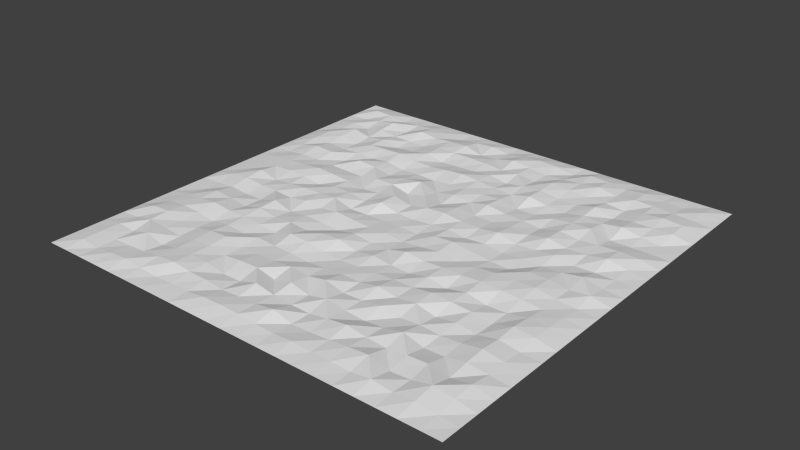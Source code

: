 # Source: Water.blend  (saved by Blender 2.73.0; exported with 4.5.12 LTS)
import bpy
from mathutils import Matrix  # noqa: F401  (used for matrix-valued properties, if any)

bpy.ops.wm.read_factory_settings(use_empty=True)
scene = bpy.context.scene
scene.name = 'Scene'

# ---- collections
col_collection_1 = bpy.data.collections.new('Collection 1'); scene.collection.children.link(col_collection_1)

# ---- world
world_world = bpy.data.worlds.new('World'); scene.world = world_world
world_world.color = (0.05088, 0.05088, 0.05088)
world_world.use_sun_shadow = False
world_world.sun_shadow_jitter_overblur = 0.0
world_world.cycles.sampling_method = 'MANUAL'
world_world.cycles.sample_map_resolution = 256

# ---- meshes
me_plane = bpy.data.meshes.new('Plane')
me_plane.from_pydata([(-1.0, -1.0, -1.118e-08), (1.0, -1.0, -1.118e-08), (-1.0, 1.0, -1.118e-08), (1.0, 1.0, -1.118e-08), (-1.0, 0.9091, -1.118e-08), (-1.0, 0.8182, -1.118e-08), (-1.0, 0.7273, -1.118e-08), (-1.0, 0.6364, -1.118e-08), (-1.0, 0.5455, -1.118e-08), (-1.0, 0.4545, -1.118e-08), (-1.0, 0.3636, -1.118e-08), (-1.0, 0.2727, -1.118e-08), (-1.0, 0.1818, -1.118e-08), (-1.0, 0.09091, -1.118e-08), (-1.0, -2.98e-08, -1.118e-08), (-1.0, -0.09091, -1.118e-08), (-1.0, -0.1818, -1.118e-08), (-1.0, -0.2727, -1.118e-08), (-1.0, -0.3636, -1.118e-08), (-1.0, -0.4545, -1.118e-08), (-1.0, -0.5455, -1.118e-08), (-1.0, -0.6364, -1.118e-08), (-1.0, -0.7273, -1.118e-08), (-1.0, -0.8182, -1.118e-08), (-1.0, -0.9091, -1.118e-08), (-0.9091, -1.0, -1.118e-08), (-0.8182, -1.0, -1.118e-08), (-0.7273, -1.0, -1.118e-08), (-0.6364, -1.0, -1.118e-08), (-0.5455, -1.0, -1.118e-08), (-0.4545, -1.0, -1.118e-08), (-0.3636, -1.0, -1.118e-08), (-0.2727, -1.0, -1.118e-08), (-0.1818, -1.0, -1.118e-08), (-0.09091, -1.0, -1.118e-08), (5.215e-08, -1.0, -1.118e-08), (0.09091, -1.0, -1.118e-08), (0.1818, -1.0, -1.118e-08), (0.2727, -1.0, -1.118e-08), (0.3636, -1.0, -1.118e-08), (0.4545, -1.0, -1.118e-08), (0.5455, -1.0, -1.118e-08), (0.6364, -1.0, -1.118e-08), (0.7273, -1.0, -1.118e-08), (0.8182, -1.0, -1.118e-08), (0.9091, -1.0, -1.118e-08), (1.0, -0.9091, -1.118e-08), (1.0, -0.8182, -1.118e-08), (1.0, -0.7273, -1.118e-08), (1.0, -0.6364, -1.118e-08), (1.0, -0.5455, -1.118e-08), (1.0, -0.4545, -1.118e-08), (1.0, -0.3636, -1.118e-08), (1.0, -0.2727, -1.118e-08), (1.0, -0.1818, -1.118e-08), (1.0, -0.09091, -1.118e-08), (1.0, 8.941e-08, -1.118e-08), (1.0, 0.09091, -1.118e-08), (1.0, 0.1818, -1.118e-08), (1.0, 0.2727, -1.118e-08), (1.0, 0.3636, -1.118e-08), (1.0, 0.4545, -1.118e-08), (1.0, 0.5455, -1.118e-08), (1.0, 0.6364, -1.118e-08), (1.0, 0.7273, -1.118e-08), (1.0, 0.8182, -1.118e-08), (1.0, 0.9091, -1.118e-08), (0.9091, 1.0, -1.118e-08), (0.8182, 1.0, -1.118e-08), (0.7273, 1.0, -1.118e-08), (0.6364, 1.0, -1.118e-08), (0.5455, 1.0, -1.118e-08), (0.4545, 1.0, -1.118e-08), (0.3636, 1.0, -1.118e-08), (0.2727, 1.0, -1.118e-08), (0.1818, 1.0, -1.118e-08), (0.09091, 1.0, -1.118e-08), (-5.215e-08, 1.0, -1.118e-08), (-0.09091, 1.0, -1.118e-08), (-0.1818, 1.0, -1.118e-08), (-0.2727, 1.0, -1.118e-08), (-0.3636, 1.0, -1.118e-08), (-0.4545, 1.0, -1.118e-08), (-0.5455, 1.0, -1.118e-08), (-0.6364, 1.0, -1.118e-08), (-0.7273, 1.0, -1.118e-08), (-0.8182, 1.0, -1.118e-08), (-0.9091, 1.0, -1.118e-08), (-0.9091, -0.9091, 0.04981), (-0.9091, -0.8182, 0.05615), (-0.9091, -0.7273, 0.04989), (-0.9091, -0.6364, 0.0233), (-0.9091, -0.5455, 0.1172), (-0.9091, -0.4545, 0.06306), (-0.9091, -0.3636, 0.04982), (-0.9091, -0.2727, 0.005978), (-0.9091, -0.1818, 0.008661), (-0.9091, -0.09091, 0.07033), (-0.9091, 5.215e-08, 0.03501), (-0.9091, 0.09091, 0.03853), (-0.9091, 0.1818, 0.04241), (-0.9091, 0.2727, 0.01249), (-0.9091, 0.3636, 0.05415), (-0.9091, 0.4545, 0.09226), (-0.9091, 0.5455, 0.108), (-0.9091, 0.6364, 0.03379), (-0.9091, 0.7273, 0.04424), (-0.9091, 0.8182, 0.0001743), (-0.9091, 0.9091, 0.09683), (-0.8182, -0.9091, 6.445e-06), (-0.8182, -0.8182, 0.01002), (-0.8182, -0.7273, 0.01561), (-0.8182, -0.6364, 0.1141), (-0.8182, -0.5455, 0.1372), (-0.8182, -0.4545, 0.09622), (-0.8182, -0.3636, 0.09764), (-0.8182, -0.2727, 0.112), (-0.8182, -0.1818, 0.04025), (-0.8182, -0.09091, 0.1047), (-0.8182, 5.215e-08, 0.1372), (-0.8182, 0.09091, 0.07032), (-0.8182, 0.1818, 0.07506), (-0.8182, 0.2727, 0.0681), (-0.8182, 0.3636, 0.1372), (-0.8182, 0.4545, 0.05914), (-0.8182, 0.5455, 0.106), (-0.8182, 0.6364, 0.1372), (-0.8182, 0.7273, 0.003239), (-0.8182, 0.8182, 0.07166), (-0.8182, 0.9091, 0.08059), (-0.7273, -0.9091, 0.0531), (-0.7273, -0.8182, 0.02432), (-0.7273, -0.7273, 0.1372), (-0.7273, -0.6364, 0.07186), (-0.7273, -0.5455, 0.04897), (-0.7273, -0.4545, 0.06604), (-0.7273, -0.3636, 0.1372), (-0.7273, -0.2727, 0.07502), (-0.7273, -0.1818, 0.0002192), (-0.7273, -0.09091, 0.05794), (-0.7273, 5.215e-08, 0.02002), (-0.7273, 0.09091, 0.1022), (-0.7273, 0.1818, 0.09971), (-0.7273, 0.2727, 0.05445), (-0.7273, 0.3636, 0.1089), (-0.7273, 0.4545, 0.02884), (-0.7273, 0.5455, 0.0124), (-0.7273, 0.6364, 0.04284), (-0.7273, 0.7273, 0.09316), (-0.7273, 0.8182, 0.1372), (-0.7273, 0.9091, 0.01091), (-0.6364, -0.9091, 0.08165), (-0.6364, -0.8182, 0.05055), (-0.6364, -0.7273, 0.004963), (-0.6364, -0.6364, 0.02044), (-0.6364, -0.5455, 0.03394), (-0.6364, -0.4545, 0.01065), (-0.6364, -0.3636, 0.08467), (-0.6364, -0.2727, 0.01859), (-0.6364, -0.1818, 0.008007), (-0.6364, -0.09091, 0.05406), (-0.6364, 5.215e-08, 0.06281), (-0.6364, 0.09091, 0.085), (-0.6364, 0.1818, 0.1372), (-0.6364, 0.2727, 0.04483), (-0.6364, 0.3636, 0.005336), (-0.6364, 0.4545, 0.04901), (-0.6364, 0.5455, 0.1072), (-0.6364, 0.6364, 0.09824), (-0.6364, 0.7273, 0.03218), (-0.6364, 0.8182, 0.01083), (-0.6364, 0.9091, 0.03365), (-0.5455, -0.9091, 0.04289), (-0.5455, -0.8182, 0.09758), (-0.5455, -0.7273, 0.09266), (-0.5455, -0.6364, 0.09904), (-0.5455, -0.5455, 0.1185), (-0.5455, -0.4545, 0.07347), (-0.5455, -0.3636, 0.08964), (-0.5455, -0.2727, 0.1197), (-0.5455, -0.1818, 0.1372), (-0.5455, -0.09091, 0.02691), (-0.5455, 5.215e-08, 0.1002), (-0.5455, 0.09091, 0.0179), (-0.5455, 0.1818, 0.1112), (-0.5455, 0.2727, 0.03138), (-0.5455, 0.3636, 0.1372), (-0.5455, 0.4545, 0.03142), (-0.5455, 0.5455, 0.1202), (-0.5455, 0.6364, 0.002476), (-0.5455, 0.7273, 0.02492), (-0.5455, 0.8182, 0.1372), (-0.5455, 0.9091, 0.08132), (-0.4545, -0.9091, 0.008934), (-0.4545, -0.8182, 0.1372), (-0.4545, -0.7273, 0.1183), (-0.4545, -0.6364, 0.1125), (-0.4545, -0.5455, 0.1372), (-0.4545, -0.4545, 0.02999), (-0.4545, -0.3636, 0.0588), (-0.4545, -0.2727, 0.04603), (-0.4545, -0.1818, 0.003569), (-0.4545, -0.09091, 0.0949), (-0.4545, 5.215e-08, 0.104), (-0.4545, 0.09091, 0.103), (-0.4545, 0.1818, 0.07679), (-0.4545, 0.2727, 0.02464), (-0.4545, 0.3636, 0.1075), (-0.4545, 0.4545, 0.07965), (-0.4545, 0.5455, 0.1372), (-0.4545, 0.6364, 0.03479), (-0.4545, 0.7273, 0.02242), (-0.4545, 0.8182, 0.08758), (-0.4545, 0.9091, 0.06673), (-0.3636, -0.9091, 0.02665), (-0.3636, -0.8182, 0.08903), (-0.3636, -0.7273, 0.09406), (-0.3636, -0.6364, 0.05109), (-0.3636, -0.5455, 0.05061), (-0.3636, -0.4545, 0.08373), (-0.3636, -0.3636, 0.005833), (-0.3636, -0.2727, 0.07609), (-0.3636, -0.1818, 0.04837), (-0.3636, -0.09091, 0.05181), (-0.3636, 5.215e-08, 0.1372), (-0.3636, 0.09091, 0.0919), (-0.3636, 0.1818, 0.0138), (-0.3636, 0.2727, 0.1006), (-0.3636, 0.3636, 0.02132), (-0.3636, 0.4545, 0.006126), (-0.3636, 0.5455, 0.07826), (-0.3636, 0.6364, 0.1123), (-0.3636, 0.7273, 0.1072), (-0.3636, 0.8182, 0.1196), (-0.3636, 0.9091, 0.01155), (-0.2727, -0.9091, 0.03054), (-0.2727, -0.8182, 0.0743), (-0.2727, -0.7273, 0.00194), (-0.2727, -0.6364, 0.09965), (-0.2727, -0.5455, 0.05475), (-0.2727, -0.4545, 0.04303), (-0.2727, -0.3636, 0.1372), (-0.2727, -0.2727, 0.03238), (-0.2727, -0.1818, 0.04288), (-0.2727, -0.09091, 0.1134), (-0.2727, 5.215e-08, 0.005572), (-0.2727, 0.09091, 0.03051), (-0.2727, 0.1818, 0.04543), (-0.2727, 0.2727, 0.09913), (-0.2727, 0.3636, 0.08465), (-0.2727, 0.4545, 0.02161), (-0.2727, 0.5455, 0.06062), (-0.2727, 0.6364, 0.01435), (-0.2727, 0.7273, 0.1002), (-0.2727, 0.8182, 0.1372), (-0.2727, 0.9091, 0.05024), (-0.1818, -0.9091, 0.08167), (-0.1818, -0.8182, 0.02663), (-0.1818, -0.7273, 0.001775), (-0.1818, -0.6364, 0.1066), (-0.1818, -0.5455, 0.05978), (-0.1818, -0.4545, 0.04126), (-0.1818, -0.3636, 0.1098), (-0.1818, -0.2727, 0.1214), (-0.1818, -0.1818, 0.001983), (-0.1818, -0.09091, 0.07367), (-0.1818, 5.215e-08, 0.01412), (-0.1818, 0.09091, 0.1372), (-0.1818, 0.1818, 0.1204), (-0.1818, 0.2727, 0.003589), (-0.1818, 0.3636, 0.1372), (-0.1818, 0.4545, 0.004663), (-0.1818, 0.5455, 0.1051), (-0.1818, 0.6364, 0.03258), (-0.1818, 0.7273, 0.1008), (-0.1818, 0.8182, 0.01156), (-0.1818, 0.9091, 0.08011), (-0.09091, -0.9091, 0.09267), (-0.09091, -0.8182, 0.05586), (-0.09091, -0.7273, 0.1372), (-0.09091, -0.6364, 0.009654), (-0.09091, -0.5455, 0.09926), (-0.09091, -0.4545, 0.00136), (-0.09091, -0.3636, 0.04351), (-0.09091, -0.2727, 0.1372), (-0.09091, -0.1818, 0.08181), (-0.09091, -0.09091, 0.0499), (-0.09091, 5.215e-08, 0.01724), (-0.09091, 0.09091, 0.02164), (-0.09091, 0.1818, 0.02888), (-0.09091, 0.2727, 0.09216), (-0.09091, 0.3636, 0.008353), (-0.09091, 0.4545, 0.04165), (-0.09091, 0.5455, 0.1372), (-0.09091, 0.6364, 0.04496), (-0.09091, 0.7273, 0.08839), (-0.09091, 0.8182, 0.03578), (-0.09091, 0.9091, 0.01743), (4.741e-08, -0.9091, 0.07695), (4.267e-08, -0.8182, 0.07345), (3.793e-08, -0.7273, 0.04816), (3.319e-08, -0.6364, 0.1144), (2.845e-08, -0.5455, 0.05061), (2.371e-08, -0.4545, 0.02843), (1.897e-08, -0.3636, 0.01021), (1.422e-08, -0.2727, 0.02147), (9.483e-09, -0.1818, 0.01985), (4.741e-09, -0.09091, 0.06138), (8.882e-16, 5.215e-08, 0.02973), (-4.741e-09, 0.09091, 0.01476), (-9.483e-09, 0.1818, 0.1156), (-1.422e-08, 0.2727, 0.02867), (-1.897e-08, 0.3636, 0.09549), (-2.371e-08, 0.4545, 0.08497), (-2.845e-08, 0.5455, 0.1054), (-3.319e-08, 0.6364, 0.08257), (-3.793e-08, 0.7273, 0.0407), (-4.267e-08, 0.8182, 0.1372), (-4.741e-08, 0.9091, 0.07245), (0.09091, -0.9091, 0.04663), (0.09091, -0.8182, 0.1372), (0.09091, -0.7273, 0.0155), (0.09091, -0.6364, 0.007963), (0.09091, -0.5455, 0.1372), (0.09091, -0.4545, 0.05983), (0.09091, -0.3636, 0.0312), (0.09091, -0.2727, 0.08488), (0.09091, -0.1818, 0.03103), (0.09091, -0.09091, 0.01283), (0.09091, 5.215e-08, 0.009499), (0.09091, 0.09091, 0.04625), (0.09091, 0.1818, 0.1372), (0.09091, 0.2727, 0.1029), (0.09091, 0.3636, 0.04476), (0.09091, 0.4545, 0.07676), (0.09091, 0.5455, 0.06266), (0.09091, 0.6364, 0.01033), (0.09091, 0.7273, 0.0875), (0.09091, 0.8182, 0.08128), (0.09091, 0.9091, 0.1055), (0.1818, -0.9091, 0.03178), (0.1818, -0.8182, 0.005933), (0.1818, -0.7273, 0.006045), (0.1818, -0.6364, 0.1078), (0.1818, -0.5455, 0.02594), (0.1818, -0.4545, 0.04912), (0.1818, -0.3636, 0.05535), (0.1818, -0.2727, 0.02716), (0.1818, -0.1818, 0.1372), (0.1818, -0.09091, 0.05481), (0.1818, 5.215e-08, 0.1126), (0.1818, 0.09091, 0.09184), (0.1818, 0.1818, 0.0907), (0.1818, 0.2727, 0.05059), (0.1818, 0.3636, 0.1372), (0.1818, 0.4545, 0.09898), (0.1818, 0.5455, 0.03723), (0.1818, 0.6364, 0.07975), (0.1818, 0.7273, 0.02516), (0.1818, 0.8182, 0.02703), (0.1818, 0.9091, 0.07585), (0.2727, -0.9091, 0.06321), (0.2727, -0.8182, 0.0184), (0.2727, -0.7273, 0.07923), (0.2727, -0.6364, 0.04093), (0.2727, -0.5455, 0.03936), (0.2727, -0.4545, 0.1372), (0.2727, -0.3636, 0.07816), (0.2727, -0.2727, 0.01117), (0.2727, -0.1818, 0.08599), (0.2727, -0.09091, 0.1094), (0.2727, 5.215e-08, 0.1372), (0.2727, 0.09091, 0.03311), (0.2727, 0.1818, 0.08074), (0.2727, 0.2727, 0.04346), (0.2727, 0.3636, 0.06031), (0.2727, 0.4545, 0.0073), (0.2727, 0.5455, 0.1372), (0.2727, 0.6364, 0.1203), (0.2727, 0.7273, 0.1372), (0.2727, 0.8182, 0.05777), (0.2727, 0.9091, 0.0003651), (0.3636, -0.9091, 0.03254), (0.3636, -0.8182, 0.05419), (0.3636, -0.7273, 0.1372), (0.3636, -0.6364, 0.003736), (0.3636, -0.5455, 0.1022), (0.3636, -0.4545, 0.06619), (0.3636, -0.3636, 0.07517), (0.3636, -0.2727, 0.09636), (0.3636, -0.1818, 0.1073), (0.3636, -0.09091, 0.04478), (0.3636, 5.215e-08, 0.07845), (0.3636, 0.09091, 0.05875), (0.3636, 0.1818, 0.1372), (0.3636, 0.2727, 0.08236), (0.3636, 0.3636, 0.05311), (0.3636, 0.4545, 0.01435), (0.3636, 0.5455, 0.05447), (0.3636, 0.6364, 0.04967), (0.3636, 0.7273, 0.09396), (0.3636, 0.8182, 0.08955), (0.3636, 0.9091, 0.1132), (0.4545, -0.9091, 0.04423), (0.4545, -0.8182, 0.09831), (0.4545, -0.7273, 0.06722), (0.4545, -0.6364, 0.04257), (0.4545, -0.5455, 0.027), (0.4545, -0.4545, 0.1128), (0.4545, -0.3636, 0.1372), (0.4545, -0.2727, 0.0169), (0.4545, -0.1818, 0.1021), (0.4545, -0.09091, 0.08389), (0.4545, 5.215e-08, 0.02874), (0.4545, 0.09091, 0.007725), (0.4545, 0.1818, 0.02808), (0.4545, 0.2727, 0.05492), (0.4545, 0.3636, 0.01263), (0.4545, 0.4545, 0.06924), (0.4545, 0.5455, 0.02496), (0.4545, 0.6364, 0.04556), (0.4545, 0.7273, 0.05945), (0.4545, 0.8182, 0.1372), (0.4545, 0.9091, 0.09001), (0.5455, -0.9091, 0.03037), (0.5455, -0.8182, 0.1372), (0.5455, -0.7273, 0.03712), (0.5455, -0.6364, 0.1372), (0.5455, -0.5455, 0.06245), (0.5455, -0.4545, 0.006482), (0.5455, -0.3636, 0.1151), (0.5455, -0.2727, 0.1021), (0.5455, -0.1818, 0.1372), (0.5455, -0.09091, 0.121), (0.5455, 5.215e-08, 0.004109), (0.5455, 0.09091, 0.0451), (0.5455, 0.1818, 0.04495), (0.5455, 0.2727, 0.1372), (0.5455, 0.3636, 0.1093), (0.5455, 0.4545, 0.1171), (0.5455, 0.5455, 0.1001), (0.5455, 0.6364, 0.1372), (0.5455, 0.7273, 0.05922), (0.5455, 0.8182, 0.05863), (0.5455, 0.9091, 0.05035), (0.6364, -0.9091, 0.09113), (0.6364, -0.8182, 0.007209), (0.6364, -0.7273, 0.09062), (0.6364, -0.6364, 0.0008296), (0.6364, -0.5455, 0.02798), (0.6364, -0.4545, 0.07181), (0.6364, -0.3636, 0.07538), (0.6364, -0.2727, 0.007488), (0.6364, -0.1818, 0.111), (0.6364, -0.09091, 0.1177), (0.6364, 5.215e-08, 0.1121), (0.6364, 0.09091, 0.03337), (0.6364, 0.1818, 0.09331), (0.6364, 0.2727, 0.0532), (0.6364, 0.3636, 0.05374), (0.6364, 0.4545, 0.1372), (0.6364, 0.5455, 0.07245), (0.6364, 0.6364, 0.008665), (0.6364, 0.7273, 0.01318), (0.6364, 0.8182, 0.1038), (0.6364, 0.9091, 0.08685), (0.7273, -0.9091, 0.03916), (0.7273, -0.8182, 0.03613), (0.7273, -0.7273, 0.1135), (0.7273, -0.6364, 0.01745), (0.7273, -0.5455, 0.05962), (0.7273, -0.4545, 0.009038), (0.7273, -0.3636, 0.003659), (0.7273, -0.2727, 0.01571), (0.7273, -0.1818, 0.09644), (0.7273, -0.09091, 0.1372), (0.7273, 5.215e-08, 0.1119), (0.7273, 0.09091, 0.0595), (0.7273, 0.1818, 0.01401), (0.7273, 0.2727, 0.06567), (0.7273, 0.3636, 0.0925), (0.7273, 0.4545, 0.01518), (0.7273, 0.5455, 0.1372), (0.7273, 0.6364, 0.08232), (0.7273, 0.7273, 0.09287), (0.7273, 0.8182, 0.08951), (0.7273, 0.9091, 0.03942), (0.8182, -0.9091, 0.07796), (0.8182, -0.8182, 0.1372), (0.8182, -0.7273, 0.03243), (0.8182, -0.6364, 0.101), (0.8182, -0.5455, 0.1372), (0.8182, -0.4545, 0.09903), (0.8182, -0.3636, 0.1372), (0.8182, -0.2727, 0.09651), (0.8182, -0.1818, 0.05552), (0.8182, -0.09091, 0.06408), (0.8182, 5.215e-08, 0.05632), (0.8182, 0.09091, 0.1372), (0.8182, 0.1818, 0.02476), (0.8182, 0.2727, 0.1372), (0.8182, 0.3636, 0.1119), (0.8182, 0.4545, 0.0152), (0.8182, 0.5455, 0.05326), (0.8182, 0.6364, 0.08354), (0.8182, 0.7273, 0.1372), (0.8182, 0.8182, 0.06884), (0.8182, 0.9091, 0.01917), (0.9091, -0.9091, 0.02068), (0.9091, -0.8182, 0.0809), (0.9091, -0.7273, 0.1086), (0.9091, -0.6364, 0.05206), (0.9091, -0.5455, 0.05966), (0.9091, -0.4545, 0.02659), (0.9091, -0.3636, 0.09191), (0.9091, -0.2727, 0.08368), (0.9091, -0.1818, 0.0581), (0.9091, -0.09091, 0.0276), (0.9091, 5.215e-08, 0.09873), (0.9091, 0.09091, 0.04332), (0.9091, 0.1818, 0.02221), (0.9091, 0.2727, 0.04309), (0.9091, 0.3636, 0.09724), (0.9091, 0.4545, 0.01272), (0.9091, 0.5455, 0.003568), (0.9091, 0.6364, 0.09595), (0.9091, 0.7273, 0.1018), (0.9091, 0.8182, 0.04068), (0.9091, 0.9091, 0.05477)], [], [(528, 66, 3, 67), (4, 108, 87, 2), (108, 129, 86, 87), (129, 150, 85, 86), (150, 171, 84, 85), (171, 192, 83, 84), (192, 213, 82, 83), (213, 234, 81, 82), (234, 255, 80, 81), (255, 276, 79, 80), (276, 297, 78, 79), (297, 318, 77, 78), (318, 339, 76, 77), (339, 360, 75, 76), (360, 381, 74, 75), (381, 402, 73, 74), (402, 423, 72, 73), (423, 444, 71, 72), (444, 465, 70, 71), (465, 486, 69, 70), (486, 507, 68, 69), (507, 528, 67, 68), (0, 25, 88, 24), (24, 88, 89, 23), (23, 89, 90, 22), (22, 90, 91, 21), (21, 91, 92, 20), (20, 92, 93, 19), (19, 93, 94, 18), (18, 94, 95, 17), (17, 95, 96, 16), (16, 96, 97, 15), (15, 97, 98, 14), (14, 98, 99, 13), (13, 99, 100, 12), (12, 100, 101, 11), (11, 101, 102, 10), (10, 102, 103, 9), (9, 103, 104, 8), (8, 104, 105, 7), (7, 105, 106, 6), (6, 106, 107, 5), (5, 107, 108, 4), (25, 26, 109, 88), (88, 109, 110, 89), (89, 110, 111, 90), (90, 111, 112, 91), (91, 112, 113, 92), (92, 113, 114, 93), (93, 114, 115, 94), (94, 115, 116, 95), (95, 116, 117, 96), (96, 117, 118, 97), (97, 118, 119, 98), (98, 119, 120, 99), (99, 120, 121, 100), (100, 121, 122, 101), (101, 122, 123, 102), (102, 123, 124, 103), (103, 124, 125, 104), (104, 125, 126, 105), (105, 126, 127, 106), (106, 127, 128, 107), (107, 128, 129, 108), (26, 27, 130, 109), (109, 130, 131, 110), (110, 131, 132, 111), (111, 132, 133, 112), (112, 133, 134, 113), (113, 134, 135, 114), (114, 135, 136, 115), (115, 136, 137, 116), (116, 137, 138, 117), (117, 138, 139, 118), (118, 139, 140, 119), (119, 140, 141, 120), (120, 141, 142, 121), (121, 142, 143, 122), (122, 143, 144, 123), (123, 144, 145, 124), (124, 145, 146, 125), (125, 146, 147, 126), (126, 147, 148, 127), (127, 148, 149, 128), (128, 149, 150, 129), (27, 28, 151, 130), (130, 151, 152, 131), (131, 152, 153, 132), (132, 153, 154, 133), (133, 154, 155, 134), (134, 155, 156, 135), (135, 156, 157, 136), (136, 157, 158, 137), (137, 158, 159, 138), (138, 159, 160, 139), (139, 160, 161, 140), (140, 161, 162, 141), (141, 162, 163, 142), (142, 163, 164, 143), (143, 164, 165, 144), (144, 165, 166, 145), (145, 166, 167, 146), (146, 167, 168, 147), (147, 168, 169, 148), (148, 169, 170, 149), (149, 170, 171, 150), (28, 29, 172, 151), (151, 172, 173, 152), (152, 173, 174, 153), (153, 174, 175, 154), (154, 175, 176, 155), (155, 176, 177, 156), (156, 177, 178, 157), (157, 178, 179, 158), (158, 179, 180, 159), (159, 180, 181, 160), (160, 181, 182, 161), (161, 182, 183, 162), (162, 183, 184, 163), (163, 184, 185, 164), (164, 185, 186, 165), (165, 186, 187, 166), (166, 187, 188, 167), (167, 188, 189, 168), (168, 189, 190, 169), (169, 190, 191, 170), (170, 191, 192, 171), (29, 30, 193, 172), (172, 193, 194, 173), (173, 194, 195, 174), (174, 195, 196, 175), (175, 196, 197, 176), (176, 197, 198, 177), (177, 198, 199, 178), (178, 199, 200, 179), (179, 200, 201, 180), (180, 201, 202, 181), (181, 202, 203, 182), (182, 203, 204, 183), (183, 204, 205, 184), (184, 205, 206, 185), (185, 206, 207, 186), (186, 207, 208, 187), (187, 208, 209, 188), (188, 209, 210, 189), (189, 210, 211, 190), (190, 211, 212, 191), (191, 212, 213, 192), (30, 31, 214, 193), (193, 214, 215, 194), (194, 215, 216, 195), (195, 216, 217, 196), (196, 217, 218, 197), (197, 218, 219, 198), (198, 219, 220, 199), (199, 220, 221, 200), (200, 221, 222, 201), (201, 222, 223, 202), (202, 223, 224, 203), (203, 224, 225, 204), (204, 225, 226, 205), (205, 226, 227, 206), (206, 227, 228, 207), (207, 228, 229, 208), (208, 229, 230, 209), (209, 230, 231, 210), (210, 231, 232, 211), (211, 232, 233, 212), (212, 233, 234, 213), (31, 32, 235, 214), (214, 235, 236, 215), (215, 236, 237, 216), (216, 237, 238, 217), (217, 238, 239, 218), (218, 239, 240, 219), (219, 240, 241, 220), (220, 241, 242, 221), (221, 242, 243, 222), (222, 243, 244, 223), (223, 244, 245, 224), (224, 245, 246, 225), (225, 246, 247, 226), (226, 247, 248, 227), (227, 248, 249, 228), (228, 249, 250, 229), (229, 250, 251, 230), (230, 251, 252, 231), (231, 252, 253, 232), (232, 253, 254, 233), (233, 254, 255, 234), (32, 33, 256, 235), (235, 256, 257, 236), (236, 257, 258, 237), (237, 258, 259, 238), (238, 259, 260, 239), (239, 260, 261, 240), (240, 261, 262, 241), (241, 262, 263, 242), (242, 263, 264, 243), (243, 264, 265, 244), (244, 265, 266, 245), (245, 266, 267, 246), (246, 267, 268, 247), (247, 268, 269, 248), (248, 269, 270, 249), (249, 270, 271, 250), (250, 271, 272, 251), (251, 272, 273, 252), (252, 273, 274, 253), (253, 274, 275, 254), (254, 275, 276, 255), (33, 34, 277, 256), (256, 277, 278, 257), (257, 278, 279, 258), (258, 279, 280, 259), (259, 280, 281, 260), (260, 281, 282, 261), (261, 282, 283, 262), (262, 283, 284, 263), (263, 284, 285, 264), (264, 285, 286, 265), (265, 286, 287, 266), (266, 287, 288, 267), (267, 288, 289, 268), (268, 289, 290, 269), (269, 290, 291, 270), (270, 291, 292, 271), (271, 292, 293, 272), (272, 293, 294, 273), (273, 294, 295, 274), (274, 295, 296, 275), (275, 296, 297, 276), (34, 35, 298, 277), (277, 298, 299, 278), (278, 299, 300, 279), (279, 300, 301, 280), (280, 301, 302, 281), (281, 302, 303, 282), (282, 303, 304, 283), (283, 304, 305, 284), (284, 305, 306, 285), (285, 306, 307, 286), (286, 307, 308, 287), (287, 308, 309, 288), (288, 309, 310, 289), (289, 310, 311, 290), (290, 311, 312, 291), (291, 312, 313, 292), (292, 313, 314, 293), (293, 314, 315, 294), (294, 315, 316, 295), (295, 316, 317, 296), (296, 317, 318, 297), (35, 36, 319, 298), (298, 319, 320, 299), (299, 320, 321, 300), (300, 321, 322, 301), (301, 322, 323, 302), (302, 323, 324, 303), (303, 324, 325, 304), (304, 325, 326, 305), (305, 326, 327, 306), (306, 327, 328, 307), (307, 328, 329, 308), (308, 329, 330, 309), (309, 330, 331, 310), (310, 331, 332, 311), (311, 332, 333, 312), (312, 333, 334, 313), (313, 334, 335, 314), (314, 335, 336, 315), (315, 336, 337, 316), (316, 337, 338, 317), (317, 338, 339, 318), (36, 37, 340, 319), (319, 340, 341, 320), (320, 341, 342, 321), (321, 342, 343, 322), (322, 343, 344, 323), (323, 344, 345, 324), (324, 345, 346, 325), (325, 346, 347, 326), (326, 347, 348, 327), (327, 348, 349, 328), (328, 349, 350, 329), (329, 350, 351, 330), (330, 351, 352, 331), (331, 352, 353, 332), (332, 353, 354, 333), (333, 354, 355, 334), (334, 355, 356, 335), (335, 356, 357, 336), (336, 357, 358, 337), (337, 358, 359, 338), (338, 359, 360, 339), (37, 38, 361, 340), (340, 361, 362, 341), (341, 362, 363, 342), (342, 363, 364, 343), (343, 364, 365, 344), (344, 365, 366, 345), (345, 366, 367, 346), (346, 367, 368, 347), (347, 368, 369, 348), (348, 369, 370, 349), (349, 370, 371, 350), (350, 371, 372, 351), (351, 372, 373, 352), (352, 373, 374, 353), (353, 374, 375, 354), (354, 375, 376, 355), (355, 376, 377, 356), (356, 377, 378, 357), (357, 378, 379, 358), (358, 379, 380, 359), (359, 380, 381, 360), (38, 39, 382, 361), (361, 382, 383, 362), (362, 383, 384, 363), (363, 384, 385, 364), (364, 385, 386, 365), (365, 386, 387, 366), (366, 387, 388, 367), (367, 388, 389, 368), (368, 389, 390, 369), (369, 390, 391, 370), (370, 391, 392, 371), (371, 392, 393, 372), (372, 393, 394, 373), (373, 394, 395, 374), (374, 395, 396, 375), (375, 396, 397, 376), (376, 397, 398, 377), (377, 398, 399, 378), (378, 399, 400, 379), (379, 400, 401, 380), (380, 401, 402, 381), (39, 40, 403, 382), (382, 403, 404, 383), (383, 404, 405, 384), (384, 405, 406, 385), (385, 406, 407, 386), (386, 407, 408, 387), (387, 408, 409, 388), (388, 409, 410, 389), (389, 410, 411, 390), (390, 411, 412, 391), (391, 412, 413, 392), (392, 413, 414, 393), (393, 414, 415, 394), (394, 415, 416, 395), (395, 416, 417, 396), (396, 417, 418, 397), (397, 418, 419, 398), (398, 419, 420, 399), (399, 420, 421, 400), (400, 421, 422, 401), (401, 422, 423, 402), (40, 41, 424, 403), (403, 424, 425, 404), (404, 425, 426, 405), (405, 426, 427, 406), (406, 427, 428, 407), (407, 428, 429, 408), (408, 429, 430, 409), (409, 430, 431, 410), (410, 431, 432, 411), (411, 432, 433, 412), (412, 433, 434, 413), (413, 434, 435, 414), (414, 435, 436, 415), (415, 436, 437, 416), (416, 437, 438, 417), (417, 438, 439, 418), (418, 439, 440, 419), (419, 440, 441, 420), (420, 441, 442, 421), (421, 442, 443, 422), (422, 443, 444, 423), (41, 42, 445, 424), (424, 445, 446, 425), (425, 446, 447, 426), (426, 447, 448, 427), (427, 448, 449, 428), (428, 449, 450, 429), (429, 450, 451, 430), (430, 451, 452, 431), (431, 452, 453, 432), (432, 453, 454, 433), (433, 454, 455, 434), (434, 455, 456, 435), (435, 456, 457, 436), (436, 457, 458, 437), (437, 458, 459, 438), (438, 459, 460, 439), (439, 460, 461, 440), (440, 461, 462, 441), (441, 462, 463, 442), (442, 463, 464, 443), (443, 464, 465, 444), (42, 43, 466, 445), (445, 466, 467, 446), (446, 467, 468, 447), (447, 468, 469, 448), (448, 469, 470, 449), (449, 470, 471, 450), (450, 471, 472, 451), (451, 472, 473, 452), (452, 473, 474, 453), (453, 474, 475, 454), (454, 475, 476, 455), (455, 476, 477, 456), (456, 477, 478, 457), (457, 478, 479, 458), (458, 479, 480, 459), (459, 480, 481, 460), (460, 481, 482, 461), (461, 482, 483, 462), (462, 483, 484, 463), (463, 484, 485, 464), (464, 485, 486, 465), (43, 44, 487, 466), (466, 487, 488, 467), (467, 488, 489, 468), (468, 489, 490, 469), (469, 490, 491, 470), (470, 491, 492, 471), (471, 492, 493, 472), (472, 493, 494, 473), (473, 494, 495, 474), (474, 495, 496, 475), (475, 496, 497, 476), (476, 497, 498, 477), (477, 498, 499, 478), (478, 499, 500, 479), (479, 500, 501, 480), (480, 501, 502, 481), (481, 502, 503, 482), (482, 503, 504, 483), (483, 504, 505, 484), (484, 505, 506, 485), (485, 506, 507, 486), (44, 45, 508, 487), (487, 508, 509, 488), (488, 509, 510, 489), (489, 510, 511, 490), (490, 511, 512, 491), (491, 512, 513, 492), (492, 513, 514, 493), (493, 514, 515, 494), (494, 515, 516, 495), (495, 516, 517, 496), (496, 517, 518, 497), (497, 518, 519, 498), (498, 519, 520, 499), (499, 520, 521, 500), (500, 521, 522, 501), (501, 522, 523, 502), (502, 523, 524, 503), (503, 524, 525, 504), (504, 525, 526, 505), (505, 526, 527, 506), (506, 527, 528, 507), (45, 1, 46, 508), (508, 46, 47, 509), (509, 47, 48, 510), (510, 48, 49, 511), (511, 49, 50, 512), (512, 50, 51, 513), (513, 51, 52, 514), (514, 52, 53, 515), (515, 53, 54, 516), (516, 54, 55, 517), (517, 55, 56, 518), (518, 56, 57, 519), (519, 57, 58, 520), (520, 58, 59, 521), (521, 59, 60, 522), (522, 60, 61, 523), (523, 61, 62, 524), (524, 62, 63, 525), (525, 63, 64, 526), (526, 64, 65, 527), (527, 65, 66, 528)])
_uv = me_plane.uv_layers.new(name='UVMap')
_uv.uv.foreach_set('vector', [0.9133, 0.9091, 0.9585, 0.9136, 0.9578, 0.9551, 0.9163, 0.9544, 0.02147, 0.925, 0.07614, 0.9155, 0.07087, 0.9707, 0.02332, 0.9725, 0.07614, 0.9155, 0.111, 0.9148, 0.1135, 0.9703, 0.07087, 0.9707, 0.111, 0.9148, 0.1606, 0.9307, 0.1582, 0.9738, 0.1135, 0.9703, 0.1606, 0.9307, 0.2047, 0.9284, 0.2024, 0.975, 0.1582, 0.9738, 0.2047, 0.9284, 0.2488, 0.9237, 0.2453, 0.9769, 0.2024, 0.975, 0.2488, 0.9237, 0.2872, 0.9258, 0.2874, 0.9775, 0.2453, 0.9769, 0.2872, 0.9258, 0.3307, 0.94, 0.3305, 0.9804, 0.2874, 0.9775, 0.3307, 0.94, 0.3729, 0.9285, 0.3743, 0.9784, 0.3305, 0.9804, 0.3729, 0.9285, 0.4128, 0.9304, 0.4164, 0.9785, 0.3743, 0.9784, 0.4128, 0.9304, 0.4574, 0.9299, 0.4602, 0.975, 0.4164, 0.9785, 0.4574, 0.9299, 0.5045, 0.92, 0.5033, 0.9726, 0.4602, 0.975, 0.5045, 0.92, 0.5421, 0.914, 0.5459, 0.9727, 0.5033, 0.9726, 0.5421, 0.914, 0.5802, 0.9142, 0.5885, 0.9672, 0.5459, 0.9727, 0.5802, 0.9142, 0.6287, 0.9257, 0.6319, 0.9659, 0.5885, 0.9672, 0.6287, 0.9257, 0.6763, 0.9033, 0.6751, 0.9601, 0.6319, 0.9659, 0.6763, 0.9033, 0.7106, 0.904, 0.7148, 0.9575, 0.6751, 0.9601, 0.7106, 0.904, 0.7531, 0.9081, 0.7544, 0.9554, 0.7148, 0.9575, 0.7531, 0.9081, 0.7942, 0.9027, 0.7939, 0.9552, 0.7544, 0.9554, 0.7942, 0.9027, 0.8347, 0.9131, 0.8343, 0.9564, 0.7939, 0.9552, 0.8347, 0.9131, 0.8741, 0.9165, 0.8752, 0.9566, 0.8343, 0.9564, 0.8741, 0.9165, 0.9133, 0.9091, 0.9163, 0.9544, 0.8752, 0.9566, 0.03577, 0.00214, 0.07747, 0.008546, 0.07347, 0.05362, 0.02936, 0.04384, 0.02936, 0.04384, 0.07347, 0.05362, 0.07038, 0.09082, 0.0224, 0.0867, 0.0224, 0.0867, 0.07038, 0.09082, 0.06772, 0.1286, 0.02157, 0.1299, 0.02157, 0.1299, 0.06772, 0.1286, 0.06684, 0.1705, 0.0231, 0.1725, 0.0231, 0.1725, 0.06684, 0.1705, 0.08656, 0.2193, 0.02515, 0.2155, 0.02515, 0.2155, 0.08656, 0.2193, 0.07434, 0.2594, 0.02314, 0.2578, 0.02314, 0.2578, 0.07434, 0.2594, 0.07115, 0.3011, 0.02212, 0.3009, 0.02212, 0.3009, 0.07115, 0.3011, 0.06119, 0.3471, 0.01895, 0.3452, 0.01895, 0.3452, 0.06119, 0.3471, 0.06238, 0.3887, 0.01845, 0.389, 0.01845, 0.389, 0.06238, 0.3887, 0.07161, 0.4382, 0.01892, 0.433, 0.01892, 0.433, 0.07161, 0.4382, 0.05949, 0.4797, 0.01465, 0.4763, 0.01465, 0.4763, 0.05949, 0.4797, 0.05935, 0.5211, 0.01235, 0.5197, 0.01235, 0.5197, 0.05935, 0.5211, 0.0598, 0.5643, 0.01124, 0.5636, 0.01124, 0.5636, 0.0598, 0.5643, 0.05318, 0.6091, 0.009061, 0.6079, 0.009061, 0.6079, 0.05318, 0.6091, 0.06063, 0.6574, 0.008186, 0.6531, 0.008186, 0.6531, 0.06063, 0.6574, 0.06326, 0.7034, 0.003776, 0.6969, 0.003776, 0.6969, 0.06326, 0.7034, 0.06374, 0.7414, 0.0005234, 0.7424, 0.0005234, 0.7424, 0.06374, 0.7414, 0.04685, 0.7875, 9.9e-05, 0.7883, 9.9e-05, 0.7883, 0.04685, 0.7875, 0.04883, 0.8275, 0.00226, 0.8339, 0.00226, 0.8339, 0.04883, 0.8275, 0.05276, 0.8706, 0.009914, 0.8797, 0.009914, 0.8797, 0.05276, 0.8706, 0.07614, 0.9155, 0.02147, 0.925, 0.07747, 0.008546, 0.1196, 0.009445, 0.1186, 0.05216, 0.07347, 0.05362, 0.07347, 0.05362, 0.1186, 0.05216, 0.1146, 0.09414, 0.07038, 0.09082, 0.07038, 0.09082, 0.1146, 0.09414, 0.1073, 0.1327, 0.06772, 0.1286, 0.06772, 0.1286, 0.1073, 0.1327, 0.1205, 0.1851, 0.06684, 0.1705, 0.06684, 0.1705, 0.1205, 0.1851, 0.1178, 0.2204, 0.08656, 0.2193, 0.08656, 0.2193, 0.1178, 0.2204, 0.1184, 0.2609, 0.07434, 0.2594, 0.07434, 0.2594, 0.1184, 0.2609, 0.1181, 0.3018, 0.07115, 0.3011, 0.07115, 0.3011, 0.1181, 0.3018, 0.1163, 0.3379, 0.06119, 0.3471, 0.06119, 0.3471, 0.1163, 0.3379, 0.1112, 0.3884, 0.06238, 0.3887, 0.06238, 0.3887, 0.1112, 0.3884, 0.112, 0.4406, 0.07161, 0.4382, 0.07161, 0.4382, 0.112, 0.4406, 0.1131, 0.4754, 0.05949, 0.4797, 0.05949, 0.4797, 0.1131, 0.4754, 0.1044, 0.5208, 0.05935, 0.5211, 0.05935, 0.5211, 0.1044, 0.5208, 0.1064, 0.5644, 0.0598, 0.5643, 0.0598, 0.5643, 0.1064, 0.5644, 0.1056, 0.6094, 0.05318, 0.6091, 0.05318, 0.6091, 0.1056, 0.6094, 0.1089, 0.6553, 0.06063, 0.6574, 0.06063, 0.6574, 0.1089, 0.6553, 0.1065, 0.7004, 0.06326, 0.7034, 0.06326, 0.7034, 0.1065, 0.7004, 0.09813, 0.7424, 0.06374, 0.7414, 0.06374, 0.7414, 0.09813, 0.7424, 0.09209, 0.7711, 0.04685, 0.7875, 0.04685, 0.7875, 0.09209, 0.7711, 0.09128, 0.8275, 0.04883, 0.8275, 0.04883, 0.8275, 0.09128, 0.8275, 0.1046, 0.8746, 0.05276, 0.8706, 0.05276, 0.8706, 0.1046, 0.8746, 0.111, 0.9148, 0.07614, 0.9155, 0.1196, 0.009445, 0.1624, 0.009962, 0.1664, 0.05786, 0.1186, 0.05216, 0.1186, 0.05216, 0.1664, 0.05786, 0.1591, 0.1024, 0.1146, 0.09414, 0.1146, 0.09414, 0.1591, 0.1024, 0.1492, 0.1552, 0.1073, 0.1327, 0.1073, 0.1327, 0.1492, 0.1552, 0.1607, 0.1872, 0.1205, 0.1851, 0.1205, 0.1851, 0.1607, 0.1872, 0.1648, 0.2234, 0.1178, 0.2204, 0.1178, 0.2204, 0.1648, 0.2234, 0.1609, 0.2614, 0.1184, 0.2609, 0.1184, 0.2609, 0.1609, 0.2614, 0.1559, 0.3051, 0.1181, 0.3018, 0.1181, 0.3018, 0.1559, 0.3051, 0.1524, 0.3435, 0.1163, 0.3379, 0.1163, 0.3379, 0.1524, 0.3435, 0.1564, 0.3889, 0.1112, 0.3884, 0.1112, 0.3884, 0.1564, 0.3889, 0.1541, 0.434, 0.112, 0.4406, 0.112, 0.4406, 0.1541, 0.434, 0.1587, 0.4703, 0.1131, 0.4754, 0.1131, 0.4754, 0.1587, 0.4703, 0.1514, 0.5175, 0.1044, 0.5208, 0.1044, 0.5208, 0.1514, 0.5175, 0.1526, 0.5617, 0.1064, 0.5644, 0.1064, 0.5644, 0.1526, 0.5617, 0.1513, 0.6126, 0.1056, 0.6094, 0.1056, 0.6094, 0.1513, 0.6126, 0.1392, 0.6556, 0.1089, 0.6553, 0.1089, 0.6553, 0.1392, 0.6556, 0.1507, 0.7036, 0.1065, 0.7004, 0.1065, 0.7004, 0.1507, 0.7036, 0.1477, 0.742, 0.09813, 0.7424, 0.09813, 0.7424, 0.1477, 0.742, 0.1414, 0.7859, 0.09209, 0.7711, 0.09209, 0.7711, 0.1414, 0.7859, 0.1491, 0.8371, 0.09128, 0.8275, 0.09128, 0.8275, 0.1491, 0.8371, 0.1433, 0.8768, 0.1046, 0.8746, 0.1046, 0.8746, 0.1433, 0.8768, 0.1606, 0.9307, 0.111, 0.9148, 0.1624, 0.009962, 0.206, 0.007303, 0.2063, 0.0602, 0.1664, 0.05786, 0.1664, 0.05786, 0.2063, 0.0602, 0.2066, 0.1034, 0.1591, 0.1024, 0.1591, 0.1024, 0.2066, 0.1034, 0.1993, 0.1474, 0.1492, 0.1552, 0.1492, 0.1552, 0.1993, 0.1474, 0.2019, 0.1841, 0.1607, 0.1872, 0.1607, 0.1872, 0.2019, 0.1841, 0.203, 0.2231, 0.1648, 0.2234, 0.1648, 0.2234, 0.203, 0.2231, 0.2017, 0.2599, 0.1609, 0.2614, 0.1609, 0.2614, 0.2017, 0.2599, 0.1987, 0.3093, 0.1559, 0.3051, 0.1559, 0.3051, 0.1987, 0.3093, 0.1906, 0.3569, 0.1524, 0.3435, 0.1524, 0.3435, 0.1906, 0.3569, 0.1911, 0.3899, 0.1564, 0.3889, 0.1564, 0.3889, 0.1911, 0.3899, 0.1933, 0.432, 0.1541, 0.434, 0.1541, 0.434, 0.1933, 0.432, 0.1967, 0.4725, 0.1587, 0.4703, 0.1587, 0.4703, 0.1967, 0.4725, 0.195, 0.5151, 0.1514, 0.5175, 0.1514, 0.5175, 0.195, 0.5151, 0.1958, 0.5596, 0.1526, 0.5617, 0.1526, 0.5617, 0.1958, 0.5596, 0.1955, 0.6156, 0.1513, 0.6126, 0.1513, 0.6126, 0.1955, 0.6156, 0.1952, 0.6617, 0.1392, 0.6556, 0.1392, 0.6556, 0.1952, 0.6617, 0.1936, 0.7081, 0.1507, 0.7036, 0.1507, 0.7036, 0.1936, 0.7081, 0.1988, 0.7548, 0.1477, 0.742, 0.1477, 0.742, 0.1988, 0.7548, 0.1925, 0.7929, 0.1414, 0.7859, 0.1414, 0.7859, 0.1925, 0.7929, 0.1996, 0.8449, 0.1491, 0.8371, 0.1491, 0.8371, 0.1996, 0.8449, 0.1991, 0.8862, 0.1433, 0.8768, 0.1433, 0.8768, 0.1991, 0.8862, 0.2047, 0.9284, 0.1606, 0.9307, 0.206, 0.007303, 0.2495, 0.007676, 0.2501, 0.05684, 0.2063, 0.0602, 0.2063, 0.0602, 0.2501, 0.05684, 0.254, 0.1064, 0.2066, 0.1034, 0.2066, 0.1034, 0.254, 0.1064, 0.2522, 0.1465, 0.1993, 0.1474, 0.1993, 0.1474, 0.2522, 0.1465, 0.2522, 0.1858, 0.2019, 0.1841, 0.2019, 0.1841, 0.2522, 0.1858, 0.2542, 0.222, 0.203, 0.2231, 0.203, 0.2231, 0.2542, 0.222, 0.2483, 0.2669, 0.2017, 0.2599, 0.2017, 0.2599, 0.2483, 0.2669, 0.2425, 0.3119, 0.1987, 0.3093, 0.1987, 0.3093, 0.2425, 0.3119, 0.2378, 0.3513, 0.1906, 0.3569, 0.1906, 0.3569, 0.2378, 0.3513, 0.2386, 0.378, 0.1911, 0.3899, 0.1911, 0.3899, 0.2386, 0.378, 0.2356, 0.425, 0.1933, 0.432, 0.1933, 0.432, 0.2356, 0.425, 0.2394, 0.4772, 0.1967, 0.4725, 0.1967, 0.4725, 0.2394, 0.4772, 0.2351, 0.5171, 0.195, 0.5151, 0.195, 0.5151, 0.2351, 0.5171, 0.2344, 0.5605, 0.1958, 0.5596, 0.1958, 0.5596, 0.2344, 0.5605, 0.24, 0.6168, 0.1955, 0.6156, 0.1955, 0.6156, 0.24, 0.6168, 0.249, 0.6668, 0.1952, 0.6617, 0.1952, 0.6617, 0.249, 0.6668, 0.2319, 0.7038, 0.1936, 0.7081, 0.1936, 0.7081, 0.2319, 0.7038, 0.2384, 0.7567, 0.1988, 0.7548, 0.1988, 0.7548, 0.2384, 0.7567, 0.2389, 0.8122, 0.1925, 0.7929, 0.1925, 0.7929, 0.2389, 0.8122, 0.24, 0.846, 0.1996, 0.8449, 0.1996, 0.8449, 0.24, 0.846, 0.2509, 0.8896, 0.1991, 0.8862, 0.1991, 0.8862, 0.2509, 0.8896, 0.2488, 0.9237, 0.2047, 0.9284, 0.2495, 0.007676, 0.2934, 0.005584, 0.2941, 0.04787, 0.2501, 0.05684, 0.2501, 0.05684, 0.2941, 0.04787, 0.2935, 0.1107, 0.254, 0.1064, 0.254, 0.1064, 0.2935, 0.1107, 0.2937, 0.148, 0.2522, 0.1465, 0.2522, 0.1465, 0.2937, 0.148, 0.2913, 0.1872, 0.2522, 0.1858, 0.2522, 0.1858, 0.2913, 0.1872, 0.2862, 0.2233, 0.2542, 0.222, 0.2542, 0.222, 0.2862, 0.2233, 0.2951, 0.2748, 0.2483, 0.2669, 0.2483, 0.2669, 0.2951, 0.2748, 0.2865, 0.3166, 0.2425, 0.3119, 0.2425, 0.3119, 0.2865, 0.3166, 0.2828, 0.3565, 0.2378, 0.3513, 0.2378, 0.3513, 0.2828, 0.3565, 0.2784, 0.3957, 0.2386, 0.378, 0.2386, 0.378, 0.2784, 0.3957, 0.2813, 0.4425, 0.2356, 0.425, 0.2356, 0.425, 0.2813, 0.4425, 0.2789, 0.4804, 0.2394, 0.4772, 0.2394, 0.4772, 0.2789, 0.4804, 0.2772, 0.5206, 0.2351, 0.5171, 0.2351, 0.5171, 0.2772, 0.5206, 0.2779, 0.5636, 0.2344, 0.5605, 0.2344, 0.5605, 0.2779, 0.5636, 0.2844, 0.6144, 0.24, 0.6168, 0.24, 0.6168, 0.2844, 0.6144, 0.2757, 0.6653, 0.249, 0.6668, 0.249, 0.6668, 0.2757, 0.6653, 0.2781, 0.7066, 0.2319, 0.7038, 0.2319, 0.7038, 0.2781, 0.7066, 0.2776, 0.7563, 0.2384, 0.7567, 0.2384, 0.7567, 0.2776, 0.7563, 0.2714, 0.8086, 0.2389, 0.8122, 0.2389, 0.8122, 0.2714, 0.8086, 0.2738, 0.8413, 0.24, 0.846, 0.24, 0.846, 0.2738, 0.8413, 0.2865, 0.8844, 0.2509, 0.8896, 0.2509, 0.8896, 0.2865, 0.8844, 0.2872, 0.9258, 0.2488, 0.9237, 0.2934, 0.005584, 0.3374, 0.006187, 0.3368, 0.05203, 0.2941, 0.04787, 0.2941, 0.04787, 0.3368, 0.05203, 0.3358, 0.1046, 0.2935, 0.1107, 0.2935, 0.1107, 0.3358, 0.1046, 0.3373, 0.1479, 0.2937, 0.148, 0.2937, 0.148, 0.3373, 0.1479, 0.3369, 0.194, 0.2913, 0.1872, 0.2913, 0.1872, 0.3369, 0.194, 0.3343, 0.2323, 0.2862, 0.2233, 0.2862, 0.2233, 0.3343, 0.2323, 0.3357, 0.2711, 0.2951, 0.2748, 0.2951, 0.2748, 0.3357, 0.2711, 0.3329, 0.3159, 0.2865, 0.3166, 0.2865, 0.3166, 0.3329, 0.3159, 0.3206, 0.3595, 0.2828, 0.3565, 0.2828, 0.3565, 0.3206, 0.3595, 0.3179, 0.3996, 0.2784, 0.3957, 0.2784, 0.3957, 0.3179, 0.3996, 0.3187, 0.4354, 0.2813, 0.4425, 0.2813, 0.4425, 0.3187, 0.4354, 0.3176, 0.4802, 0.2789, 0.4804, 0.2789, 0.4804, 0.3176, 0.4802, 0.3167, 0.5219, 0.2772, 0.5206, 0.2772, 0.5206, 0.3167, 0.5219, 0.3245, 0.5702, 0.2779, 0.5636, 0.2779, 0.5636, 0.3245, 0.5702, 0.3372, 0.6154, 0.2844, 0.6144, 0.2844, 0.6144, 0.3372, 0.6154, 0.3248, 0.6613, 0.2757, 0.6653, 0.2757, 0.6653, 0.3248, 0.6613, 0.3298, 0.6986, 0.2781, 0.7066, 0.2781, 0.7066, 0.3298, 0.6986, 0.3246, 0.7487, 0.2776, 0.7563, 0.2776, 0.7563, 0.3246, 0.7487, 0.3206, 0.7959, 0.2714, 0.8086, 0.2714, 0.8086, 0.3206, 0.7959, 0.3255, 0.8392, 0.2738, 0.8413, 0.2738, 0.8413, 0.3255, 0.8392, 0.3287, 0.8794, 0.2865, 0.8844, 0.2865, 0.8844, 0.3287, 0.8794, 0.3307, 0.94, 0.2872, 0.9258, 0.3374, 0.006187, 0.3813, 0.00673, 0.382, 0.05432, 0.3368, 0.05203, 0.3368, 0.05203, 0.382, 0.05432, 0.3763, 0.1017, 0.3358, 0.1046, 0.3358, 0.1046, 0.3763, 0.1017, 0.3899, 0.1417, 0.3373, 0.1479, 0.3373, 0.1479, 0.3899, 0.1417, 0.379, 0.1902, 0.3369, 0.194, 0.3369, 0.194, 0.379, 0.1902, 0.3753, 0.2335, 0.3343, 0.2323, 0.3343, 0.2323, 0.3753, 0.2335, 0.3768, 0.2748, 0.3357, 0.2711, 0.3357, 0.2711, 0.3768, 0.2748, 0.3859, 0.3229, 0.3329, 0.3159, 0.3329, 0.3159, 0.3859, 0.3229, 0.3619, 0.363, 0.3206, 0.3595, 0.3206, 0.3595, 0.3619, 0.363, 0.3579, 0.4023, 0.3179, 0.3996, 0.3179, 0.3996, 0.3579, 0.4023, 0.3561, 0.4497, 0.3187, 0.4354, 0.3187, 0.4354, 0.3561, 0.4497, 0.3703, 0.4972, 0.3176, 0.4802, 0.3176, 0.4802, 0.3703, 0.4972, 0.3623, 0.5322, 0.3167, 0.5219, 0.3167, 0.5219, 0.3623, 0.5322, 0.3632, 0.5697, 0.3245, 0.5702, 0.3245, 0.5702, 0.3632, 0.5697, 0.3726, 0.6128, 0.3372, 0.6154, 0.3372, 0.6154, 0.3726, 0.6128, 0.369, 0.6522, 0.3248, 0.6613, 0.3248, 0.6613, 0.369, 0.6522, 0.3694, 0.6972, 0.3298, 0.6986, 0.3298, 0.6986, 0.3694, 0.6972, 0.3715, 0.7465, 0.3246, 0.7487, 0.3246, 0.7487, 0.3715, 0.7465, 0.3751, 0.7902, 0.3206, 0.7959, 0.3206, 0.7959, 0.3751, 0.7902, 0.3661, 0.8376, 0.3255, 0.8392, 0.3255, 0.8392, 0.3661, 0.8376, 0.365, 0.8763, 0.3287, 0.8794, 0.3287, 0.8794, 0.365, 0.8763, 0.3729, 0.9285, 0.3307, 0.94, 0.3813, 0.00673, 0.4232, 0.004321, 0.4308, 0.05716, 0.382, 0.05432, 0.382, 0.05432, 0.4308, 0.05716, 0.4229, 0.1027, 0.3763, 0.1017, 0.3763, 0.1017, 0.4229, 0.1027, 0.4219, 0.1434, 0.3899, 0.1417, 0.3899, 0.1417, 0.4219, 0.1434, 0.4134, 0.194, 0.379, 0.1902, 0.379, 0.1902, 0.4134, 0.194, 0.4137, 0.2328, 0.3753, 0.2335, 0.3753, 0.2335, 0.4137, 0.2328, 0.4181, 0.2742, 0.3768, 0.2748, 0.3768, 0.2748, 0.4181, 0.2742, 0.4146, 0.3204, 0.3859, 0.3229, 0.3859, 0.3229, 0.4146, 0.3204, 0.4106, 0.353, 0.3619, 0.363, 0.3619, 0.363, 0.4106, 0.353, 0.3941, 0.399, 0.3579, 0.4023, 0.3579, 0.4023, 0.3941, 0.399, 0.3998, 0.4458, 0.3561, 0.4497, 0.3561, 0.4497, 0.3998, 0.4458, 0.4057, 0.4963, 0.3703, 0.4972, 0.3703, 0.4972, 0.4057, 0.4963, 0.4049, 0.5448, 0.3623, 0.5322, 0.3623, 0.5322, 0.4049, 0.5448, 0.4043, 0.5727, 0.3632, 0.5697, 0.3632, 0.5697, 0.4043, 0.5727, 0.4231, 0.6162, 0.3726, 0.6128, 0.3726, 0.6128, 0.4231, 0.6162, 0.3984, 0.6476, 0.369, 0.6522, 0.369, 0.6522, 0.3984, 0.6476, 0.4063, 0.6945, 0.3694, 0.6972, 0.3694, 0.6972, 0.4063, 0.6945, 0.4179, 0.747, 0.3715, 0.7465, 0.3715, 0.7465, 0.4179, 0.747, 0.4097, 0.7935, 0.3751, 0.7902, 0.3751, 0.7902, 0.4097, 0.7935, 0.4063, 0.842, 0.3661, 0.8376, 0.3661, 0.8376, 0.4063, 0.842, 0.4168, 0.8934, 0.365, 0.8763, 0.365, 0.8763, 0.4168, 0.8934, 0.4128, 0.9304, 0.3729, 0.9285, 0.4232, 0.004321, 0.4662, 9.9e-05, 0.4681, 0.05782, 0.4308, 0.05716, 0.4308, 0.05716, 0.4681, 0.05782, 0.468, 0.1017, 0.4229, 0.1027, 0.4229, 0.1027, 0.468, 0.1017, 0.4744, 0.1464, 0.4219, 0.1434, 0.4219, 0.1434, 0.4744, 0.1464, 0.4501, 0.1779, 0.4134, 0.194, 0.4134, 0.194, 0.4501, 0.1779, 0.4543, 0.2221, 0.4137, 0.2328, 0.4137, 0.2328, 0.4543, 0.2221, 0.4608, 0.2757, 0.4181, 0.2742, 0.4181, 0.2742, 0.4608, 0.2757, 0.4566, 0.3139, 0.4146, 0.3204, 0.4146, 0.3204, 0.4566, 0.3139, 0.4394, 0.3548, 0.4106, 0.353, 0.4106, 0.353, 0.4394, 0.3548, 0.4422, 0.3984, 0.3941, 0.399, 0.3941, 0.399, 0.4422, 0.3984, 0.4443, 0.4459, 0.3998, 0.4458, 0.3998, 0.4458, 0.4443, 0.4459, 0.4483, 0.4914, 0.4057, 0.4963, 0.4057, 0.4963, 0.4483, 0.4914, 0.4549, 0.533, 0.4049, 0.5448, 0.4049, 0.5448, 0.4549, 0.533, 0.4568, 0.5749, 0.4043, 0.5727, 0.4043, 0.5727, 0.4568, 0.5749, 0.4617, 0.6205, 0.4231, 0.6162, 0.4231, 0.6162, 0.4617, 0.6205, 0.4413, 0.6575, 0.3984, 0.6476, 0.3984, 0.6476, 0.4413, 0.6575, 0.4463, 0.6963, 0.4063, 0.6945, 0.4063, 0.6945, 0.4463, 0.6963, 0.4549, 0.7464, 0.4179, 0.747, 0.4179, 0.747, 0.4549, 0.7464, 0.4486, 0.7972, 0.4097, 0.7935, 0.4097, 0.7935, 0.4486, 0.7972, 0.4452, 0.8399, 0.4063, 0.842, 0.4063, 0.842, 0.4452, 0.8399, 0.4541, 0.8862, 0.4168, 0.8934, 0.4168, 0.8934, 0.4541, 0.8862, 0.4574, 0.9299, 0.4128, 0.9304, 0.4662, 9.9e-05, 0.5093, 0.0002871, 0.5073, 0.05448, 0.4681, 0.05782, 0.4681, 0.05782, 0.5073, 0.05448, 0.5108, 0.09574, 0.468, 0.1017, 0.468, 0.1017, 0.5108, 0.09574, 0.5166, 0.136, 0.4744, 0.1464, 0.4744, 0.1464, 0.5166, 0.136, 0.5007, 0.1857, 0.4501, 0.1779, 0.4501, 0.1779, 0.5007, 0.1857, 0.4953, 0.2348, 0.4543, 0.2221, 0.4543, 0.2221, 0.4953, 0.2348, 0.4985, 0.2728, 0.4608, 0.2757, 0.4608, 0.2757, 0.4985, 0.2728, 0.4978, 0.3135, 0.4566, 0.3139, 0.4566, 0.3139, 0.4978, 0.3135, 0.4967, 0.3559, 0.4394, 0.3548, 0.4394, 0.3548, 0.4967, 0.3559, 0.4959, 0.3976, 0.4422, 0.3984, 0.4422, 0.3984, 0.4959, 0.3976, 0.4863, 0.4422, 0.4443, 0.4459, 0.4443, 0.4459, 0.4863, 0.4422, 0.4902, 0.4857, 0.4483, 0.4914, 0.4483, 0.4914, 0.4902, 0.4857, 0.4943, 0.5275, 0.4549, 0.533, 0.4549, 0.533, 0.4943, 0.5275, 0.5089, 0.5766, 0.4568, 0.5749, 0.4568, 0.5749, 0.5089, 0.5766, 0.4933, 0.6119, 0.4617, 0.6205, 0.4617, 0.6205, 0.4933, 0.6119, 0.4956, 0.6567, 0.4413, 0.6575, 0.4413, 0.6575, 0.4956, 0.6567, 0.4933, 0.7006, 0.4463, 0.6963, 0.4463, 0.6963, 0.4933, 0.7006, 0.4925, 0.7459, 0.4549, 0.7464, 0.4549, 0.7464, 0.4925, 0.7459, 0.4937, 0.7902, 0.4486, 0.7972, 0.4486, 0.7972, 0.4937, 0.7902, 0.4911, 0.8372, 0.4452, 0.8399, 0.4452, 0.8399, 0.4911, 0.8372, 0.502, 0.8824, 0.4541, 0.8862, 0.4541, 0.8862, 0.502, 0.8824, 0.5045, 0.92, 0.4574, 0.9299, 0.5093, 0.0002871, 0.5515, 0.001339, 0.5505, 0.04933, 0.5073, 0.05448, 0.5073, 0.05448, 0.5505, 0.04933, 0.547, 0.09185, 0.5108, 0.09574, 0.5108, 0.09574, 0.547, 0.09185, 0.5566, 0.1346, 0.5166, 0.136, 0.5166, 0.136, 0.5566, 0.1346, 0.5604, 0.1716, 0.5007, 0.1857, 0.5007, 0.1857, 0.5604, 0.1716, 0.5353, 0.2208, 0.4953, 0.2348, 0.4953, 0.2348, 0.5353, 0.2208, 0.5423, 0.2671, 0.4985, 0.2728, 0.4985, 0.2728, 0.5423, 0.2671, 0.5416, 0.3136, 0.4978, 0.3135, 0.4978, 0.3135, 0.5416, 0.3136, 0.5411, 0.357, 0.4967, 0.3559, 0.4967, 0.3559, 0.5411, 0.357, 0.5394, 0.4011, 0.4959, 0.3976, 0.4959, 0.3976, 0.5394, 0.4011, 0.533, 0.4446, 0.4863, 0.4422, 0.4863, 0.4422, 0.533, 0.4446, 0.5316, 0.4847, 0.4902, 0.4857, 0.4902, 0.4857, 0.5316, 0.4847, 0.538, 0.5281, 0.4943, 0.5275, 0.4943, 0.5275, 0.538, 0.5281, 0.5388, 0.5786, 0.5089, 0.5766, 0.5089, 0.5766, 0.5388, 0.5786, 0.5367, 0.6159, 0.4933, 0.6119, 0.4933, 0.6119, 0.5367, 0.6159, 0.5406, 0.6602, 0.4956, 0.6567, 0.4956, 0.6567, 0.5406, 0.6602, 0.5383, 0.7016, 0.4933, 0.7006, 0.4933, 0.7006, 0.5383, 0.7016, 0.5405, 0.7464, 0.4925, 0.7459, 0.4925, 0.7459, 0.5405, 0.7464, 0.5394, 0.7888, 0.4937, 0.7902, 0.4937, 0.7902, 0.5394, 0.7888, 0.5378, 0.8342, 0.4911, 0.8372, 0.4911, 0.8372, 0.5378, 0.8342, 0.5389, 0.8756, 0.502, 0.8824, 0.502, 0.8824, 0.5389, 0.8756, 0.5421, 0.914, 0.5045, 0.92, 0.5515, 0.001339, 0.5953, 0.002308, 0.5949, 0.04975, 0.5505, 0.04933, 0.5505, 0.04933, 0.5949, 0.04975, 0.5947, 0.09341, 0.547, 0.09185, 0.547, 0.09185, 0.5947, 0.09341, 0.5939, 0.1317, 0.5566, 0.1346, 0.5566, 0.1346, 0.5939, 0.1317, 0.6066, 0.1752, 0.5604, 0.1716, 0.5604, 0.1716, 0.6066, 0.1752, 0.5929, 0.2228, 0.5353, 0.2208, 0.5353, 0.2208, 0.5929, 0.2228, 0.5871, 0.2689, 0.5423, 0.2671, 0.5423, 0.2671, 0.5871, 0.2689, 0.5862, 0.3125, 0.5416, 0.3136, 0.5416, 0.3136, 0.5862, 0.3125, 0.5847, 0.3577, 0.5411, 0.357, 0.5411, 0.357, 0.5847, 0.3577, 0.5924, 0.4096, 0.5394, 0.4011, 0.5394, 0.4011, 0.5924, 0.4096, 0.5764, 0.4479, 0.533, 0.4446, 0.533, 0.4446, 0.5764, 0.4479, 0.5885, 0.4901, 0.5316, 0.4847, 0.5316, 0.4847, 0.5885, 0.4901, 0.5857, 0.5318, 0.538, 0.5281, 0.538, 0.5281, 0.5857, 0.5318, 0.5826, 0.5764, 0.5388, 0.5786, 0.5388, 0.5786, 0.5826, 0.5764, 0.5825, 0.6235, 0.5367, 0.6159, 0.5367, 0.6159, 0.5825, 0.6235, 0.5818, 0.6673, 0.5406, 0.6602, 0.5406, 0.6602, 0.5818, 0.6673, 0.5783, 0.7001, 0.5383, 0.7016, 0.5383, 0.7016, 0.5783, 0.7001, 0.5847, 0.7455, 0.5405, 0.7464, 0.5405, 0.7464, 0.5847, 0.7455, 0.5845, 0.7934, 0.5394, 0.7888, 0.5394, 0.7888, 0.5845, 0.7934, 0.583, 0.8396, 0.5378, 0.8342, 0.5378, 0.8342, 0.583, 0.8396, 0.5834, 0.8727, 0.5389, 0.8756, 0.5389, 0.8756, 0.5834, 0.8727, 0.5802, 0.9142, 0.5421, 0.914, 0.5953, 0.002308, 0.639, 0.00204, 0.6397, 0.05226, 0.5949, 0.04975, 0.5949, 0.04975, 0.6397, 0.05226, 0.6345, 0.09504, 0.5947, 0.09341, 0.5947, 0.09341, 0.6345, 0.09504, 0.6424, 0.1439, 0.5939, 0.1317, 0.5939, 0.1317, 0.6424, 0.1439, 0.6438, 0.1884, 0.6066, 0.1752, 0.6066, 0.1752, 0.6438, 0.1884, 0.6376, 0.2288, 0.5929, 0.2228, 0.5929, 0.2228, 0.6376, 0.2288, 0.6338, 0.2763, 0.5871, 0.2689, 0.5871, 0.2689, 0.6338, 0.2763, 0.6304, 0.3141, 0.5862, 0.3125, 0.5862, 0.3125, 0.6304, 0.3141, 0.6207, 0.3562, 0.5847, 0.3577, 0.5847, 0.3577, 0.6207, 0.3562, 0.6282, 0.402, 0.5924, 0.4096, 0.5924, 0.4096, 0.6282, 0.402, 0.6253, 0.447, 0.5764, 0.4479, 0.5764, 0.4479, 0.6253, 0.447, 0.6235, 0.4891, 0.5885, 0.4901, 0.5885, 0.4901, 0.6235, 0.4891, 0.6323, 0.5371, 0.5857, 0.5318, 0.5857, 0.5318, 0.6323, 0.5371, 0.6261, 0.5798, 0.5826, 0.5764, 0.5826, 0.5764, 0.6261, 0.5798, 0.6237, 0.6247, 0.5825, 0.6235, 0.5825, 0.6235, 0.6237, 0.6247, 0.6244, 0.6661, 0.5818, 0.6673, 0.5818, 0.6673, 0.6244, 0.6661, 0.6293, 0.711, 0.5783, 0.7001, 0.5783, 0.7001, 0.6293, 0.711, 0.6277, 0.7638, 0.5847, 0.7455, 0.5847, 0.7455, 0.6277, 0.7638, 0.6297, 0.7935, 0.5845, 0.7934, 0.5845, 0.7934, 0.6297, 0.7935, 0.6306, 0.8258, 0.583, 0.8396, 0.583, 0.8396, 0.6306, 0.8258, 0.627, 0.8757, 0.5834, 0.8727, 0.5834, 0.8727, 0.627, 0.8757, 0.6287, 0.9257, 0.5802, 0.9142, 0.639, 0.00204, 0.6826, 0.002, 0.6824, 0.04854, 0.6397, 0.05226, 0.6397, 0.05226, 0.6824, 0.04854, 0.6804, 0.09445, 0.6345, 0.09504, 0.6345, 0.09504, 0.6804, 0.09445, 0.6807, 0.1404, 0.6424, 0.1439, 0.6424, 0.1439, 0.6807, 0.1404, 0.6829, 0.1929, 0.6438, 0.1884, 0.6438, 0.1884, 0.6829, 0.1929, 0.6814, 0.2421, 0.6376, 0.2288, 0.6376, 0.2288, 0.6814, 0.2421, 0.6706, 0.2768, 0.6338, 0.2763, 0.6338, 0.2763, 0.6706, 0.2768, 0.6697, 0.3146, 0.6304, 0.3141, 0.6304, 0.3141, 0.6697, 0.3146, 0.6726, 0.3583, 0.6207, 0.3562, 0.6207, 0.3562, 0.6726, 0.3583, 0.6724, 0.4035, 0.6282, 0.402, 0.6282, 0.402, 0.6724, 0.4035, 0.6739, 0.4516, 0.6253, 0.447, 0.6253, 0.447, 0.6739, 0.4516, 0.6711, 0.4938, 0.6235, 0.4891, 0.6235, 0.4891, 0.6711, 0.4938, 0.6707, 0.539, 0.6323, 0.5371, 0.6323, 0.5371, 0.6707, 0.539, 0.6654, 0.5828, 0.6261, 0.5798, 0.6261, 0.5798, 0.6654, 0.5828, 0.6672, 0.622, 0.6237, 0.6247, 0.6237, 0.6247, 0.6672, 0.622, 0.6654, 0.664, 0.6244, 0.6661, 0.6244, 0.6661, 0.6654, 0.664, 0.6684, 0.7093, 0.6293, 0.711, 0.6293, 0.711, 0.6684, 0.7093, 0.6687, 0.7534, 0.6277, 0.7638, 0.6277, 0.7638, 0.6687, 0.7534, 0.6731, 0.7884, 0.6297, 0.7935, 0.6297, 0.7935, 0.6731, 0.7884, 0.6689, 0.829, 0.6306, 0.8258, 0.6306, 0.8258, 0.6689, 0.829, 0.6718, 0.8686, 0.627, 0.8757, 0.627, 0.8757, 0.6718, 0.8686, 0.6763, 0.9033, 0.6287, 0.9257, 0.6826, 0.002, 0.7266, 0.001921, 0.7265, 0.05113, 0.6824, 0.04854, 0.6824, 0.04854, 0.7265, 0.05113, 0.7266, 0.09868, 0.6804, 0.09445, 0.6804, 0.09445, 0.7266, 0.09868, 0.7244, 0.1424, 0.6807, 0.1404, 0.6807, 0.1404, 0.7244, 0.1424, 0.7233, 0.1876, 0.6829, 0.1929, 0.6829, 0.1929, 0.7233, 0.1876, 0.7243, 0.2278, 0.6814, 0.2421, 0.6814, 0.2421, 0.7243, 0.2278, 0.7122, 0.2785, 0.6706, 0.2768, 0.6706, 0.2768, 0.7122, 0.2785, 0.7152, 0.3159, 0.6697, 0.3146, 0.6697, 0.3146, 0.7152, 0.3159, 0.7153, 0.361, 0.6726, 0.3583, 0.6726, 0.3583, 0.7153, 0.361, 0.7163, 0.4049, 0.6724, 0.4035, 0.6724, 0.4035, 0.7163, 0.4049, 0.7178, 0.4504, 0.6739, 0.4516, 0.6739, 0.4516, 0.7178, 0.4504, 0.7182, 0.5003, 0.6711, 0.4938, 0.6711, 0.4938, 0.7182, 0.5003, 0.719, 0.5399, 0.6707, 0.539, 0.6707, 0.539, 0.719, 0.5399, 0.7173, 0.5815, 0.6654, 0.5828, 0.6654, 0.5828, 0.7173, 0.5815, 0.7115, 0.6261, 0.6672, 0.622, 0.6672, 0.622, 0.7115, 0.6261, 0.705, 0.6698, 0.6654, 0.664, 0.6654, 0.664, 0.705, 0.6698, 0.716, 0.7102, 0.6684, 0.7093, 0.6684, 0.7093, 0.716, 0.7102, 0.7063, 0.7498, 0.6687, 0.7534, 0.6687, 0.7534, 0.7063, 0.7498, 0.7091, 0.7862, 0.6731, 0.7884, 0.6731, 0.7884, 0.7091, 0.7862, 0.711, 0.8257, 0.6689, 0.829, 0.6689, 0.829, 0.711, 0.8257, 0.7087, 0.8695, 0.6718, 0.8686, 0.6718, 0.8686, 0.7087, 0.8695, 0.7106, 0.904, 0.6763, 0.9033, 0.7266, 0.001921, 0.7706, 0.001517, 0.7708, 0.04937, 0.7265, 0.05113, 0.7265, 0.05113, 0.7708, 0.04937, 0.7598, 0.09888, 0.7266, 0.09868, 0.7266, 0.09868, 0.7598, 0.09888, 0.7713, 0.1473, 0.7244, 0.1424, 0.7244, 0.1424, 0.7713, 0.1473, 0.7648, 0.1913, 0.7233, 0.1876, 0.7233, 0.1876, 0.7648, 0.1913, 0.7654, 0.2261, 0.7243, 0.2278, 0.7243, 0.2278, 0.7654, 0.2261, 0.7567, 0.2613, 0.7122, 0.2785, 0.7122, 0.2785, 0.7567, 0.2613, 0.7545, 0.3132, 0.7152, 0.3159, 0.7152, 0.3159, 0.7545, 0.3132, 0.7595, 0.357, 0.7153, 0.361, 0.7153, 0.361, 0.7595, 0.357, 0.762, 0.4031, 0.7163, 0.4049, 0.7163, 0.4049, 0.762, 0.4031, 0.7642, 0.4441, 0.7178, 0.4504, 0.7178, 0.4504, 0.7642, 0.4441, 0.7553, 0.5045, 0.7182, 0.5003, 0.7182, 0.5003, 0.7553, 0.5045, 0.7603, 0.5434, 0.719, 0.5399, 0.719, 0.5399, 0.7603, 0.5434, 0.7604, 0.5843, 0.7173, 0.5815, 0.7173, 0.5815, 0.7604, 0.5843, 0.7601, 0.6333, 0.7115, 0.6261, 0.7115, 0.6261, 0.7601, 0.6333, 0.7612, 0.6708, 0.705, 0.6698, 0.705, 0.6698, 0.7612, 0.6708, 0.7588, 0.7119, 0.716, 0.7102, 0.716, 0.7102, 0.7588, 0.7119, 0.7539, 0.7509, 0.7063, 0.7498, 0.7063, 0.7498, 0.7539, 0.7509, 0.7531, 0.7828, 0.7091, 0.7862, 0.7091, 0.7862, 0.7531, 0.7828, 0.752, 0.8259, 0.711, 0.8257, 0.711, 0.8257, 0.752, 0.8259, 0.7528, 0.867, 0.7087, 0.8695, 0.7087, 0.8695, 0.7528, 0.867, 0.7531, 0.9081, 0.7106, 0.904, 0.7706, 0.001517, 0.8165, 0.0002174, 0.815, 0.05201, 0.7708, 0.04937, 0.7708, 0.04937, 0.815, 0.05201, 0.8109, 0.09771, 0.7598, 0.09888, 0.7598, 0.09888, 0.8109, 0.09771, 0.8182, 0.1472, 0.7713, 0.1473, 0.7713, 0.1473, 0.8182, 0.1472, 0.8077, 0.1918, 0.7648, 0.1913, 0.7648, 0.1913, 0.8077, 0.1918, 0.8046, 0.2276, 0.7654, 0.2261, 0.7654, 0.2261, 0.8046, 0.2276, 0.7982, 0.2706, 0.7567, 0.2613, 0.7567, 0.2613, 0.7982, 0.2706, 0.7959, 0.3099, 0.7545, 0.3132, 0.7545, 0.3132, 0.7959, 0.3099, 0.8128, 0.3473, 0.7595, 0.357, 0.7595, 0.357, 0.8128, 0.3473, 0.8044, 0.4007, 0.762, 0.4031, 0.762, 0.4031, 0.8044, 0.4007, 0.8051, 0.4421, 0.7642, 0.4441, 0.7642, 0.4441, 0.8051, 0.4421, 0.8066, 0.4818, 0.7553, 0.5045, 0.7553, 0.5045, 0.8066, 0.4818, 0.8028, 0.5368, 0.7603, 0.5434, 0.7603, 0.5434, 0.8028, 0.5368, 0.8049, 0.5849, 0.7604, 0.5843, 0.7604, 0.5843, 0.8049, 0.5849, 0.8052, 0.6248, 0.7601, 0.6333, 0.7601, 0.6333, 0.8052, 0.6248, 0.8097, 0.6646, 0.7612, 0.6708, 0.7612, 0.6708, 0.8097, 0.6646, 0.7958, 0.7154, 0.7588, 0.7119, 0.7588, 0.7119, 0.7958, 0.7154, 0.7912, 0.7582, 0.7539, 0.7509, 0.7539, 0.7509, 0.7912, 0.7582, 0.7919, 0.7956, 0.7531, 0.7828, 0.7531, 0.7828, 0.7919, 0.7956, 0.7925, 0.8212, 0.752, 0.8259, 0.752, 0.8259, 0.7925, 0.8212, 0.7956, 0.8665, 0.7528, 0.867, 0.7528, 0.867, 0.7956, 0.8665, 0.7942, 0.9027, 0.7531, 0.9081, 0.8165, 0.0002174, 0.862, 0.00444, 0.8589, 0.05516, 0.815, 0.05201, 0.815, 0.05201, 0.8589, 0.05516, 0.8542, 0.09971, 0.8109, 0.09771, 0.8109, 0.09771, 0.8542, 0.09971, 0.8517, 0.1505, 0.8182, 0.1472, 0.8182, 0.1472, 0.8517, 0.1505, 0.84, 0.1947, 0.8077, 0.1918, 0.8077, 0.1918, 0.84, 0.1947, 0.846, 0.2346, 0.8046, 0.2276, 0.8046, 0.2276, 0.846, 0.2346, 0.8428, 0.2783, 0.7982, 0.2706, 0.7982, 0.2706, 0.8428, 0.2783, 0.8417, 0.3127, 0.7959, 0.3099, 0.7959, 0.3099, 0.8417, 0.3127, 0.8432, 0.3469, 0.8128, 0.3473, 0.8128, 0.3473, 0.8432, 0.3469, 0.8486, 0.3989, 0.8044, 0.4007, 0.8044, 0.4007, 0.8486, 0.3989, 0.8441, 0.4429, 0.8051, 0.4421, 0.8051, 0.4421, 0.8441, 0.4429, 0.845, 0.4812, 0.8066, 0.4818, 0.8066, 0.4818, 0.845, 0.4812, 0.8484, 0.5288, 0.8028, 0.5368, 0.8028, 0.5368, 0.8484, 0.5288, 0.8496, 0.5733, 0.8049, 0.5849, 0.8049, 0.5849, 0.8496, 0.5733, 0.846, 0.6184, 0.8052, 0.6248, 0.8052, 0.6248, 0.846, 0.6184, 0.8515, 0.6572, 0.8097, 0.6646, 0.8097, 0.6646, 0.8515, 0.6572, 0.8504, 0.701, 0.7958, 0.7154, 0.7958, 0.7154, 0.8504, 0.701, 0.8291, 0.7479, 0.7912, 0.7582, 0.7912, 0.7582, 0.8291, 0.7479, 0.8352, 0.7893, 0.7919, 0.7956, 0.7919, 0.7956, 0.8352, 0.7893, 0.8349, 0.829, 0.7925, 0.8212, 0.7925, 0.8212, 0.8349, 0.829, 0.8337, 0.8685, 0.7956, 0.8665, 0.7956, 0.8665, 0.8337, 0.8685, 0.8347, 0.9131, 0.7942, 0.9027, 0.862, 0.00444, 0.9065, 0.006689, 0.9046, 0.0624, 0.8589, 0.05516, 0.8589, 0.05516, 0.9046, 0.0624, 0.9066, 0.1016, 0.8542, 0.09971, 0.8542, 0.09971, 0.9066, 0.1016, 0.8895, 0.1381, 0.8517, 0.1505, 0.8517, 0.1505, 0.8895, 0.1381, 0.8949, 0.1874, 0.84, 0.1947, 0.84, 0.1947, 0.8949, 0.1874, 0.8972, 0.2311, 0.846, 0.2346, 0.846, 0.2346, 0.8972, 0.2311, 0.8997, 0.2736, 0.8428, 0.2783, 0.8428, 0.2783, 0.8997, 0.2736, 0.9001, 0.3152, 0.8417, 0.3127, 0.8417, 0.3127, 0.9001, 0.3152, 0.8944, 0.3554, 0.8432, 0.3469, 0.8432, 0.3469, 0.8944, 0.3554, 0.8962, 0.4016, 0.8486, 0.3989, 0.8486, 0.3989, 0.8962, 0.4016, 0.8947, 0.444, 0.8441, 0.4429, 0.8441, 0.4429, 0.8947, 0.444, 0.8921, 0.4866, 0.845, 0.4812, 0.845, 0.4812, 0.8921, 0.4866, 0.8889, 0.528, 0.8484, 0.5288, 0.8484, 0.5288, 0.8889, 0.528, 0.889, 0.5753, 0.8496, 0.5733, 0.8496, 0.5733, 0.889, 0.5753, 0.8852, 0.6288, 0.846, 0.6184, 0.846, 0.6184, 0.8852, 0.6288, 0.8846, 0.6563, 0.8515, 0.6572, 0.8515, 0.6572, 0.8846, 0.6563, 0.8851, 0.7053, 0.8504, 0.701, 0.8504, 0.701, 0.8851, 0.7053, 0.8781, 0.7481, 0.8291, 0.7479, 0.8291, 0.7479, 0.8781, 0.7481, 0.8737, 0.7899, 0.8352, 0.7893, 0.8352, 0.7893, 0.8737, 0.7899, 0.8733, 0.8281, 0.8349, 0.829, 0.8349, 0.829, 0.8733, 0.8281, 0.8744, 0.8713, 0.8337, 0.8685, 0.8337, 0.8685, 0.8744, 0.8713, 0.8741, 0.9165, 0.8347, 0.9131, 0.9065, 0.006689, 0.9515, 0.005878, 0.952, 0.05152, 0.9046, 0.0624, 0.9046, 0.0624, 0.952, 0.05152, 0.9434, 0.09908, 0.9066, 0.1016, 0.9066, 0.1016, 0.9434, 0.09908, 0.9342, 0.1388, 0.8895, 0.1381, 0.8895, 0.1381, 0.9342, 0.1388, 0.9482, 0.1862, 0.8949, 0.1874, 0.8949, 0.1874, 0.9482, 0.1862, 0.9477, 0.2295, 0.8972, 0.2311, 0.8972, 0.2311, 0.9477, 0.2295, 0.9553, 0.273, 0.8997, 0.2736, 0.8997, 0.2736, 0.9553, 0.273, 0.9378, 0.3182, 0.9001, 0.3152, 0.9001, 0.3152, 0.9378, 0.3182, 0.9368, 0.3575, 0.8944, 0.3554, 0.8944, 0.3554, 0.9368, 0.3575, 0.9384, 0.4014, 0.8962, 0.4016, 0.8962, 0.4016, 0.9384, 0.4014, 0.9405, 0.4468, 0.8947, 0.444, 0.8947, 0.444, 0.9405, 0.4468, 0.9316, 0.4911, 0.8921, 0.4866, 0.8921, 0.4866, 0.9316, 0.4911, 0.9322, 0.5321, 0.8889, 0.528, 0.8889, 0.528, 0.9322, 0.5321, 0.9314, 0.5761, 0.889, 0.5753, 0.889, 0.5753, 0.9314, 0.5761, 0.9287, 0.6177, 0.8852, 0.6288, 0.8852, 0.6288, 0.9287, 0.6177, 0.9152, 0.6562, 0.8846, 0.6563, 0.8846, 0.6563, 0.9152, 0.6562, 0.9248, 0.704, 0.8851, 0.7053, 0.8851, 0.7053, 0.9248, 0.704, 0.9248, 0.7452, 0.8781, 0.7481, 0.8781, 0.7481, 0.9248, 0.7452, 0.9088, 0.7944, 0.8737, 0.7899, 0.8737, 0.7899, 0.9088, 0.7944, 0.9061, 0.8279, 0.8733, 0.8281, 0.8733, 0.8281, 0.9061, 0.8279, 0.9166, 0.8708, 0.8744, 0.8713, 0.8744, 0.8713, 0.9166, 0.8708, 0.9133, 0.9091, 0.8741, 0.9165, 0.9515, 0.005878, 0.9967, 0.00498, 0.9976, 0.05012, 0.952, 0.05152, 0.952, 0.05152, 0.9976, 0.05012, 0.9986, 0.09507, 0.9434, 0.09908, 0.9434, 0.09908, 0.9986, 0.09507, 0.9999, 0.1404, 0.9342, 0.1388, 0.9342, 0.1388, 0.9999, 0.1404, 0.9999, 0.1858, 0.9482, 0.1862, 0.9482, 0.1862, 0.9999, 0.1858, 0.9999, 0.2301, 0.9477, 0.2295, 0.9477, 0.2295, 0.9999, 0.2301, 0.9996, 0.2747, 0.9553, 0.273, 0.9553, 0.273, 0.9996, 0.2747, 0.9966, 0.3192, 0.9378, 0.3182, 0.9378, 0.3182, 0.9966, 0.3192, 0.9937, 0.3629, 0.9368, 0.3575, 0.9368, 0.3575, 0.9937, 0.3629, 0.9896, 0.4066, 0.9384, 0.4014, 0.9384, 0.4014, 0.9896, 0.4066, 0.9864, 0.4501, 0.9405, 0.4468, 0.9405, 0.4468, 0.9864, 0.4501, 0.9836, 0.4939, 0.9316, 0.4911, 0.9316, 0.4911, 0.9836, 0.4939, 0.9793, 0.5359, 0.9322, 0.5321, 0.9322, 0.5321, 0.9793, 0.5359, 0.9758, 0.579, 0.9314, 0.5761, 0.9314, 0.5761, 0.9758, 0.579, 0.9731, 0.6211, 0.9287, 0.6177, 0.9287, 0.6177, 0.9731, 0.6211, 0.9686, 0.6629, 0.9152, 0.6562, 0.9152, 0.6562, 0.9686, 0.6629, 0.9675, 0.705, 0.9248, 0.704, 0.9248, 0.704, 0.9675, 0.705, 0.9658, 0.7476, 0.9248, 0.7452, 0.9248, 0.7452, 0.9658, 0.7476, 0.9624, 0.7897, 0.9088, 0.7944, 0.9088, 0.7944, 0.9624, 0.7897, 0.9629, 0.8316, 0.9061, 0.8279, 0.9061, 0.8279, 0.9629, 0.8316, 0.961, 0.873, 0.9166, 0.8708, 0.9166, 0.8708, 0.961, 0.873, 0.9585, 0.9136, 0.9133, 0.9091])
me_plane.use_remesh_preserve_volume = False
me_plane.use_remesh_preserve_attributes = False
me_plane.use_mirror_vertex_groups = False
me_plane.update()

# ---- objects
ob_plane = bpy.data.objects.new('Plane', me_plane)

# ---- transforms, parenting, visibility, modifiers, constraints
ob_plane.location = (0.0, 0.0, 0.0)
ob_plane.scale = (5.0, 5.0, 1.0)
ob_plane.lineart.crease_threshold = 0.0

# ---- collection membership
col_collection_1.objects.link(ob_plane)

# ---- scene / render settings (as saved in the file)
scene.frame_start = 1; scene.frame_end = 250; scene.frame_set(1)
scene.render.engine = 'BLENDER_EEVEE_NEXT'
scene.render.resolution_percentage = 50
scene.render.dither_intensity = 0.0
scene.cycles.use_denoising = False
scene.cycles.samples = 10
scene.cycles.sampling_pattern = 'TABULATED_SOBOL'
scene.cycles.light_sampling_threshold = 0.0
scene.cycles.use_adaptive_sampling = False
scene.cycles.use_light_tree = False
scene.cycles.blur_glossy = 0.0
scene.cycles.pixel_filter_type = 'GAUSSIAN'
scene.cycles.sample_clamp_indirect = 0.0
scene.view_settings.view_transform = 'Standard'
bpy.context.view_layer.update()

# ---- added for rendering (the .blend has no active camera and no usable light): camera, sun
cam_auto = bpy.data.cameras.new('AutoCamera')
cam_auto.lens = 50.0
cam_auto.sensor_width = 36.0
cam_auto.clip_end = 1000.0
ob_auto_camera = bpy.data.objects.new('AutoCamera', cam_auto)
scene.collection.objects.link(ob_auto_camera)
ob_auto_camera.location = (13.0853, -15.7023, 10.5368)
ob_auto_camera.rotation_euler = (1.09748, -7.21219e-08, 0.694738)
scene.camera = ob_auto_camera
light_auto_sun = bpy.data.lights.new('AutoSun', 'SUN')
light_auto_sun.energy = 3.0
light_auto_sun.angle = 0.0523599
ob_auto_sun = bpy.data.objects.new('AutoSun', light_auto_sun)
scene.collection.objects.link(ob_auto_sun)
ob_auto_sun.rotation_euler = (0.872665, 0.174533, 0.523599)
bpy.context.view_layer.update()

